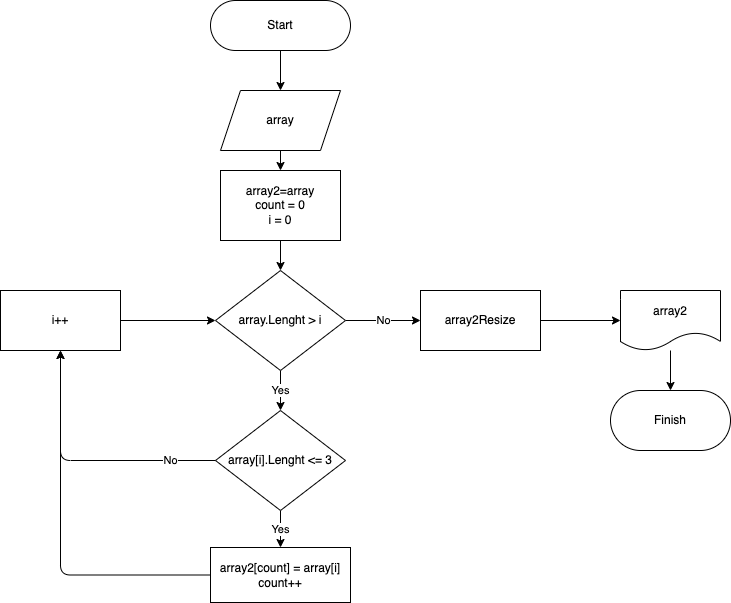

The diagram above was exported from draw.io. Its source (the exported page's mxGraphModel, read from the mxfile embedded in the PNG):
<mxGraphModel dx="562" dy="418" grid="1" gridSize="10" guides="1" tooltips="1" connect="1" arrows="1" fold="1" page="1" pageScale="1" pageWidth="827" pageHeight="1169" math="0" shadow="0">
  <root>
    <mxCell id="0" />
    <mxCell id="1" parent="0" />
    <mxCell id="5" style="edgeStyle=none;html=1;entryX=0.5;entryY=0;entryDx=0;entryDy=0;" parent="1" source="2" target="4" edge="1">
      <mxGeometry relative="1" as="geometry" />
    </mxCell>
    <mxCell id="2" value="Start" style="rounded=1;whiteSpace=wrap;html=1;arcSize=50;" parent="1" vertex="1">
      <mxGeometry x="250" y="10" width="140" height="50" as="geometry" />
    </mxCell>
    <mxCell id="12" style="edgeStyle=none;html=1;exitX=0.5;exitY=1;exitDx=0;exitDy=0;entryX=0.5;entryY=0;entryDx=0;entryDy=0;" parent="1" source="3" target="8" edge="1">
      <mxGeometry relative="1" as="geometry" />
    </mxCell>
    <mxCell id="3" value="array2=array&lt;br&gt;count = 0&lt;br&gt;i = 0" style="rounded=0;whiteSpace=wrap;html=1;" parent="1" vertex="1">
      <mxGeometry x="260" y="180" width="120" height="70" as="geometry" />
    </mxCell>
    <mxCell id="7" style="edgeStyle=none;html=1;exitX=0.5;exitY=1;exitDx=0;exitDy=0;entryX=0.5;entryY=0;entryDx=0;entryDy=0;" parent="1" source="4" target="3" edge="1">
      <mxGeometry relative="1" as="geometry" />
    </mxCell>
    <mxCell id="4" value="array" style="shape=parallelogram;perimeter=parallelogramPerimeter;whiteSpace=wrap;html=1;fixedSize=1;" parent="1" vertex="1">
      <mxGeometry x="260" y="100" width="120" height="60" as="geometry" />
    </mxCell>
    <mxCell id="13" value="Yes" style="edgeStyle=none;html=1;exitX=0.5;exitY=1;exitDx=0;exitDy=0;entryX=0.5;entryY=0;entryDx=0;entryDy=0;" parent="1" source="8" target="9" edge="1">
      <mxGeometry relative="1" as="geometry" />
    </mxCell>
    <mxCell id="24" value="No" style="edgeStyle=orthogonalEdgeStyle;html=1;exitX=1;exitY=0.5;exitDx=0;exitDy=0;entryX=0;entryY=0.5;entryDx=0;entryDy=0;" parent="1" source="8" target="21" edge="1">
      <mxGeometry relative="1" as="geometry" />
    </mxCell>
    <mxCell id="8" value="array.Lenght &amp;gt; i" style="rhombus;whiteSpace=wrap;html=1;" parent="1" vertex="1">
      <mxGeometry x="255" y="280" width="130" height="100" as="geometry" />
    </mxCell>
    <mxCell id="14" value="Yes" style="edgeStyle=none;html=1;exitX=0.5;exitY=1;exitDx=0;exitDy=0;entryX=0.5;entryY=0;entryDx=0;entryDy=0;" parent="1" source="9" target="10" edge="1">
      <mxGeometry relative="1" as="geometry" />
    </mxCell>
    <mxCell id="9" value="array[i].Lenght &amp;lt;= 3" style="rhombus;whiteSpace=wrap;html=1;" parent="1" vertex="1">
      <mxGeometry x="255" y="420" width="130" height="100" as="geometry" />
    </mxCell>
    <mxCell id="19" style="edgeStyle=orthogonalEdgeStyle;html=1;" parent="1" source="10" edge="1">
      <mxGeometry relative="1" as="geometry">
        <mxPoint x="100" y="360" as="targetPoint" />
      </mxGeometry>
    </mxCell>
    <mxCell id="10" value="array2[count] = array[i]&lt;br&gt;count++" style="rounded=0;whiteSpace=wrap;html=1;" parent="1" vertex="1">
      <mxGeometry x="250" y="557" width="140" height="55" as="geometry" />
    </mxCell>
    <mxCell id="20" style="edgeStyle=orthogonalEdgeStyle;html=1;entryX=0;entryY=0.5;entryDx=0;entryDy=0;" parent="1" source="15" target="8" edge="1">
      <mxGeometry relative="1" as="geometry" />
    </mxCell>
    <mxCell id="15" value="i++" style="rounded=0;whiteSpace=wrap;html=1;" parent="1" vertex="1">
      <mxGeometry x="40" y="300" width="120" height="60" as="geometry" />
    </mxCell>
    <mxCell id="18" value="No" style="endArrow=classic;html=1;edgeStyle=orthogonalEdgeStyle;entryX=0.5;entryY=1;entryDx=0;entryDy=0;exitX=0;exitY=0.5;exitDx=0;exitDy=0;" parent="1" source="9" target="15" edge="1">
      <mxGeometry x="-0.6604" width="50" height="50" relative="1" as="geometry">
        <mxPoint x="320" y="480" as="sourcePoint" />
        <mxPoint x="370" y="430" as="targetPoint" />
        <mxPoint as="offset" />
      </mxGeometry>
    </mxCell>
    <mxCell id="25" style="edgeStyle=orthogonalEdgeStyle;html=1;exitX=1;exitY=0.5;exitDx=0;exitDy=0;" parent="1" source="21" target="26" edge="1">
      <mxGeometry relative="1" as="geometry">
        <mxPoint x="670" y="330" as="targetPoint" />
      </mxGeometry>
    </mxCell>
    <mxCell id="21" value="array2Resize" style="rounded=0;whiteSpace=wrap;html=1;" parent="1" vertex="1">
      <mxGeometry x="460" y="300" width="120" height="60" as="geometry" />
    </mxCell>
    <mxCell id="27" style="edgeStyle=orthogonalEdgeStyle;html=1;" parent="1" source="26" target="28" edge="1">
      <mxGeometry relative="1" as="geometry">
        <mxPoint x="710" y="430" as="targetPoint" />
      </mxGeometry>
    </mxCell>
    <mxCell id="26" value="array2" style="shape=document;whiteSpace=wrap;html=1;boundedLbl=1;" parent="1" vertex="1">
      <mxGeometry x="660" y="300" width="100" height="60" as="geometry" />
    </mxCell>
    <mxCell id="28" value="Finish" style="rounded=1;whiteSpace=wrap;html=1;arcSize=50;" parent="1" vertex="1">
      <mxGeometry x="650" y="400" width="120" height="60" as="geometry" />
    </mxCell>
  </root>
</mxGraphModel>